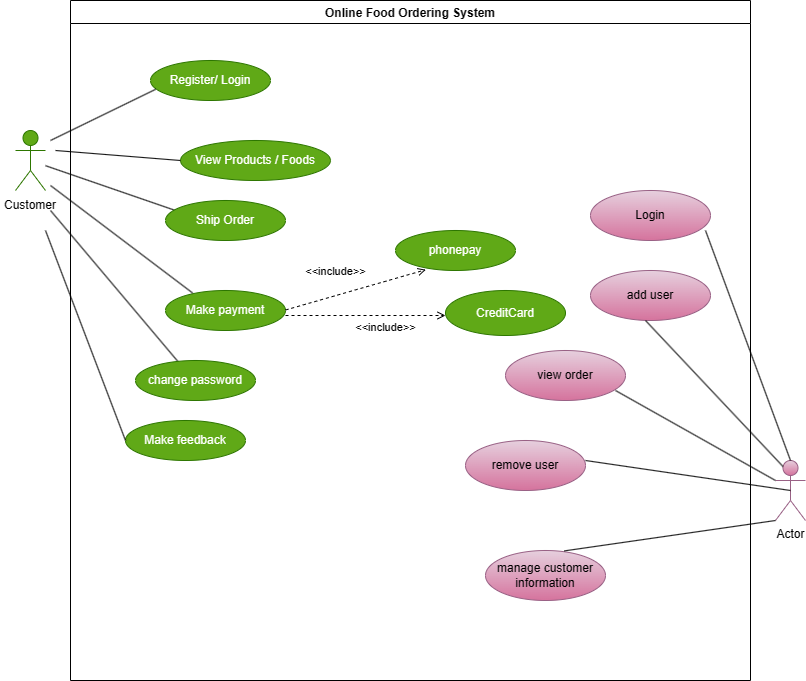

The diagram above was exported from draw.io. Its source (the exported page's mxGraphModel, read from the mxfile embedded in the PNG):
<mxGraphModel dx="1042" dy="569" grid="1" gridSize="10" guides="1" tooltips="1" connect="1" arrows="1" fold="1" page="1" pageScale="1" pageWidth="850" pageHeight="1100" math="0" shadow="0">
  <root>
    <mxCell id="0" />
    <mxCell id="1" parent="0" />
    <mxCell id="nQMtoLsegcJKo9q_3Xl5-8" value="" style="edgeStyle=orthogonalEdgeStyle;rounded=0;orthogonalLoop=1;jettySize=auto;html=1;" edge="1" parent="1">
      <mxGeometry relative="1" as="geometry">
        <mxPoint x="355" y="170" as="targetPoint" />
      </mxGeometry>
    </mxCell>
    <mxCell id="nQMtoLsegcJKo9q_3Xl5-18" value="Actor" style="shape=umlActor;verticalLabelPosition=bottom;verticalAlign=top;html=1;outlineConnect=0;fillColor=#60a917;fontColor=#ffffff;strokeColor=#2D7600;" vertex="1" parent="1">
      <mxGeometry x="30" y="140" width="30" height="60" as="geometry" />
    </mxCell>
    <mxCell id="nQMtoLsegcJKo9q_3Xl5-19" value="Customer" style="text;html=1;align=center;verticalAlign=middle;whiteSpace=wrap;rounded=0;" vertex="1" parent="1">
      <mxGeometry x="15" y="200" width="60" height="30" as="geometry" />
    </mxCell>
    <mxCell id="nQMtoLsegcJKo9q_3Xl5-25" value="" style="endArrow=none;html=1;rounded=0;entryX=0;entryY=0.5;entryDx=0;entryDy=0;" edge="1" parent="1" source="nQMtoLsegcJKo9q_3Xl5-18">
      <mxGeometry width="50" height="50" relative="1" as="geometry">
        <mxPoint x="70" y="210" as="sourcePoint" />
        <mxPoint x="190" y="220" as="targetPoint" />
      </mxGeometry>
    </mxCell>
    <mxCell id="nQMtoLsegcJKo9q_3Xl5-32" value="Actor" style="shape=umlActor;verticalLabelPosition=bottom;verticalAlign=top;html=1;outlineConnect=0;fillColor=#e6d0de;strokeColor=#996185;gradientColor=#d5739d;" vertex="1" parent="1">
      <mxGeometry x="790" y="470" width="30" height="60" as="geometry" />
    </mxCell>
    <mxCell id="nQMtoLsegcJKo9q_3Xl5-38" value="" style="endArrow=none;html=1;rounded=0;" edge="1" parent="1">
      <mxGeometry width="50" height="50" relative="1" as="geometry">
        <mxPoint x="200" y="380" as="sourcePoint" />
        <mxPoint x="65" y="220" as="targetPoint" />
      </mxGeometry>
    </mxCell>
    <mxCell id="nQMtoLsegcJKo9q_3Xl5-40" value="Online Food Ordering System" style="swimlane;" vertex="1" parent="1">
      <mxGeometry x="85" y="10" width="680" height="680" as="geometry" />
    </mxCell>
    <mxCell id="nQMtoLsegcJKo9q_3Xl5-41" value="Register/ Login" style="ellipse;whiteSpace=wrap;html=1;fillColor=#60a917;fontColor=#ffffff;strokeColor=#2D7600;" vertex="1" parent="nQMtoLsegcJKo9q_3Xl5-40">
      <mxGeometry x="80" y="60" width="120" height="40" as="geometry" />
    </mxCell>
    <mxCell id="nQMtoLsegcJKo9q_3Xl5-42" value="" style="endArrow=none;html=1;rounded=0;entryX=0.043;entryY=0.72;entryDx=0;entryDy=0;entryPerimeter=0;" edge="1" parent="nQMtoLsegcJKo9q_3Xl5-40" target="nQMtoLsegcJKo9q_3Xl5-41">
      <mxGeometry width="50" height="50" relative="1" as="geometry">
        <mxPoint x="-20" y="140" as="sourcePoint" />
        <mxPoint x="30" y="90" as="targetPoint" />
      </mxGeometry>
    </mxCell>
    <mxCell id="nQMtoLsegcJKo9q_3Xl5-43" value="View Products / Foods" style="ellipse;whiteSpace=wrap;html=1;fillColor=#60a917;fontColor=#ffffff;strokeColor=#2D7600;" vertex="1" parent="nQMtoLsegcJKo9q_3Xl5-40">
      <mxGeometry x="110" y="140" width="150" height="40" as="geometry" />
    </mxCell>
    <mxCell id="nQMtoLsegcJKo9q_3Xl5-44" value="" style="endArrow=none;html=1;rounded=0;entryX=0;entryY=0.5;entryDx=0;entryDy=0;" edge="1" parent="nQMtoLsegcJKo9q_3Xl5-40" target="nQMtoLsegcJKo9q_3Xl5-43">
      <mxGeometry width="50" height="50" relative="1" as="geometry">
        <mxPoint x="-15" y="150" as="sourcePoint" />
        <mxPoint x="40" y="110" as="targetPoint" />
      </mxGeometry>
    </mxCell>
    <mxCell id="nQMtoLsegcJKo9q_3Xl5-45" value="Ship Order" style="ellipse;whiteSpace=wrap;html=1;fillColor=#60a917;fontColor=#ffffff;strokeColor=#2D7600;" vertex="1" parent="nQMtoLsegcJKo9q_3Xl5-40">
      <mxGeometry x="95" y="200" width="120" height="40" as="geometry" />
    </mxCell>
    <mxCell id="nQMtoLsegcJKo9q_3Xl5-46" value="Make payment" style="ellipse;whiteSpace=wrap;html=1;fillColor=#60a917;fontColor=#ffffff;strokeColor=#2D7600;" vertex="1" parent="nQMtoLsegcJKo9q_3Xl5-40">
      <mxGeometry x="95" y="290" width="120" height="40" as="geometry" />
    </mxCell>
    <mxCell id="nQMtoLsegcJKo9q_3Xl5-47" value="" style="endArrow=none;html=1;rounded=0;entryX=0.225;entryY=0.06;entryDx=0;entryDy=0;entryPerimeter=0;" edge="1" parent="nQMtoLsegcJKo9q_3Xl5-40" target="nQMtoLsegcJKo9q_3Xl5-46">
      <mxGeometry width="50" height="50" relative="1" as="geometry">
        <mxPoint x="-20" y="185" as="sourcePoint" />
        <mxPoint x="110" y="295" as="targetPoint" />
      </mxGeometry>
    </mxCell>
    <mxCell id="nQMtoLsegcJKo9q_3Xl5-48" value="phonepay" style="ellipse;whiteSpace=wrap;html=1;fillColor=#60a917;fontColor=#ffffff;strokeColor=#2D7600;" vertex="1" parent="nQMtoLsegcJKo9q_3Xl5-40">
      <mxGeometry x="325" y="230" width="120" height="40" as="geometry" />
    </mxCell>
    <mxCell id="nQMtoLsegcJKo9q_3Xl5-49" value="&amp;lt;&amp;lt;include&amp;gt;&amp;gt;" style="html=1;verticalAlign=bottom;labelBackgroundColor=none;endArrow=open;endFill=0;dashed=1;rounded=0;entryX=0.253;entryY=0.98;entryDx=0;entryDy=0;entryPerimeter=0;" edge="1" parent="nQMtoLsegcJKo9q_3Xl5-40" target="nQMtoLsegcJKo9q_3Xl5-48">
      <mxGeometry x="-0.2303" y="15" width="160" relative="1" as="geometry">
        <mxPoint x="215" y="309.5" as="sourcePoint" />
        <mxPoint x="375" y="309.5" as="targetPoint" />
        <mxPoint as="offset" />
      </mxGeometry>
    </mxCell>
    <mxCell id="nQMtoLsegcJKo9q_3Xl5-50" value="CreditCard" style="ellipse;whiteSpace=wrap;html=1;fillColor=#60a917;fontColor=#ffffff;strokeColor=#2D7600;" vertex="1" parent="nQMtoLsegcJKo9q_3Xl5-40">
      <mxGeometry x="375" y="290" width="120" height="45" as="geometry" />
    </mxCell>
    <mxCell id="nQMtoLsegcJKo9q_3Xl5-51" value="&amp;lt;&amp;lt;include&amp;gt;&amp;gt;" style="html=1;verticalAlign=bottom;labelBackgroundColor=none;endArrow=open;endFill=0;dashed=1;rounded=0;" edge="1" parent="nQMtoLsegcJKo9q_3Xl5-40">
      <mxGeometry x="0.25" y="-21" width="160" relative="1" as="geometry">
        <mxPoint x="215" y="315" as="sourcePoint" />
        <mxPoint x="375" y="315" as="targetPoint" />
        <mxPoint as="offset" />
      </mxGeometry>
    </mxCell>
    <mxCell id="nQMtoLsegcJKo9q_3Xl5-52" value="Login" style="ellipse;whiteSpace=wrap;html=1;fillColor=#e6d0de;strokeColor=#996185;gradientColor=#d5739d;" vertex="1" parent="nQMtoLsegcJKo9q_3Xl5-40">
      <mxGeometry x="520" y="190" width="120" height="50" as="geometry" />
    </mxCell>
    <mxCell id="nQMtoLsegcJKo9q_3Xl5-53" value="add user" style="ellipse;whiteSpace=wrap;html=1;fillColor=#e6d0de;gradientColor=#d5739d;strokeColor=#996185;" vertex="1" parent="nQMtoLsegcJKo9q_3Xl5-40">
      <mxGeometry x="520" y="270" width="120" height="50" as="geometry" />
    </mxCell>
    <mxCell id="nQMtoLsegcJKo9q_3Xl5-54" value="remove user" style="ellipse;whiteSpace=wrap;html=1;fillColor=#e6d0de;gradientColor=#d5739d;strokeColor=#996185;" vertex="1" parent="nQMtoLsegcJKo9q_3Xl5-40">
      <mxGeometry x="395" y="440" width="120" height="50" as="geometry" />
    </mxCell>
    <mxCell id="nQMtoLsegcJKo9q_3Xl5-55" value="view order" style="ellipse;whiteSpace=wrap;html=1;fillColor=#e6d0de;strokeColor=#996185;gradientColor=#d5739d;" vertex="1" parent="nQMtoLsegcJKo9q_3Xl5-40">
      <mxGeometry x="435" y="350" width="120" height="50" as="geometry" />
    </mxCell>
    <mxCell id="nQMtoLsegcJKo9q_3Xl5-56" value="change password" style="ellipse;whiteSpace=wrap;html=1;fillColor=#60a917;fontColor=#ffffff;strokeColor=#2D7600;" vertex="1" parent="nQMtoLsegcJKo9q_3Xl5-40">
      <mxGeometry x="65" y="360" width="120" height="40" as="geometry" />
    </mxCell>
    <mxCell id="nQMtoLsegcJKo9q_3Xl5-58" value="" style="endArrow=none;html=1;rounded=0;entryX=0.5;entryY=0.5;entryDx=0;entryDy=0;entryPerimeter=0;" edge="1" parent="nQMtoLsegcJKo9q_3Xl5-40" target="nQMtoLsegcJKo9q_3Xl5-32">
      <mxGeometry width="50" height="50" relative="1" as="geometry">
        <mxPoint x="515" y="460" as="sourcePoint" />
        <mxPoint x="565" y="410" as="targetPoint" />
      </mxGeometry>
    </mxCell>
    <mxCell id="nQMtoLsegcJKo9q_3Xl5-60" value="" style="endArrow=none;html=1;rounded=0;entryX=0;entryY=0.3333333333333333;entryDx=0;entryDy=0;entryPerimeter=0;" edge="1" parent="nQMtoLsegcJKo9q_3Xl5-40" target="nQMtoLsegcJKo9q_3Xl5-32">
      <mxGeometry width="50" height="50" relative="1" as="geometry">
        <mxPoint x="545" y="390" as="sourcePoint" />
        <mxPoint x="750" y="420" as="targetPoint" />
      </mxGeometry>
    </mxCell>
    <mxCell id="nQMtoLsegcJKo9q_3Xl5-61" value="" style="endArrow=none;html=1;rounded=0;entryX=0.25;entryY=0.1;entryDx=0;entryDy=0;entryPerimeter=0;" edge="1" parent="nQMtoLsegcJKo9q_3Xl5-40" target="nQMtoLsegcJKo9q_3Xl5-32">
      <mxGeometry width="50" height="50" relative="1" as="geometry">
        <mxPoint x="575" y="320" as="sourcePoint" />
        <mxPoint x="780" y="350" as="targetPoint" />
      </mxGeometry>
    </mxCell>
    <mxCell id="nQMtoLsegcJKo9q_3Xl5-62" value="" style="endArrow=none;html=1;rounded=0;entryX=0.5;entryY=0;entryDx=0;entryDy=0;entryPerimeter=0;" edge="1" parent="nQMtoLsegcJKo9q_3Xl5-40" target="nQMtoLsegcJKo9q_3Xl5-32">
      <mxGeometry width="50" height="50" relative="1" as="geometry">
        <mxPoint x="635" y="230" as="sourcePoint" />
        <mxPoint x="840" y="260" as="targetPoint" />
      </mxGeometry>
    </mxCell>
    <mxCell id="nQMtoLsegcJKo9q_3Xl5-63" value="Make feedback" style="ellipse;whiteSpace=wrap;html=1;fillColor=#60a917;fontColor=#ffffff;strokeColor=#2D7600;" vertex="1" parent="nQMtoLsegcJKo9q_3Xl5-40">
      <mxGeometry x="55" y="420" width="120" height="40" as="geometry" />
    </mxCell>
    <mxCell id="nQMtoLsegcJKo9q_3Xl5-57" value="manage customer&lt;br&gt;information" style="ellipse;whiteSpace=wrap;html=1;fillColor=#e6d0de;gradientColor=#d5739d;strokeColor=#996185;" vertex="1" parent="1">
      <mxGeometry x="500" y="560" width="120" height="50" as="geometry" />
    </mxCell>
    <mxCell id="nQMtoLsegcJKo9q_3Xl5-59" value="" style="endArrow=none;html=1;rounded=0;entryX=0;entryY=1;entryDx=0;entryDy=0;entryPerimeter=0;exitX=0.657;exitY=0.008;exitDx=0;exitDy=0;exitPerimeter=0;" edge="1" parent="1" source="nQMtoLsegcJKo9q_3Xl5-57" target="nQMtoLsegcJKo9q_3Xl5-32">
      <mxGeometry width="50" height="50" relative="1" as="geometry">
        <mxPoint x="590" y="560" as="sourcePoint" />
        <mxPoint x="795" y="590" as="targetPoint" />
      </mxGeometry>
    </mxCell>
    <mxCell id="nQMtoLsegcJKo9q_3Xl5-64" value="" style="endArrow=none;html=1;rounded=0;exitX=0;exitY=0.5;exitDx=0;exitDy=0;" edge="1" parent="1" source="nQMtoLsegcJKo9q_3Xl5-63">
      <mxGeometry width="50" height="50" relative="1" as="geometry">
        <mxPoint x="10" y="290" as="sourcePoint" />
        <mxPoint x="60" y="240" as="targetPoint" />
      </mxGeometry>
    </mxCell>
  </root>
</mxGraphModel>